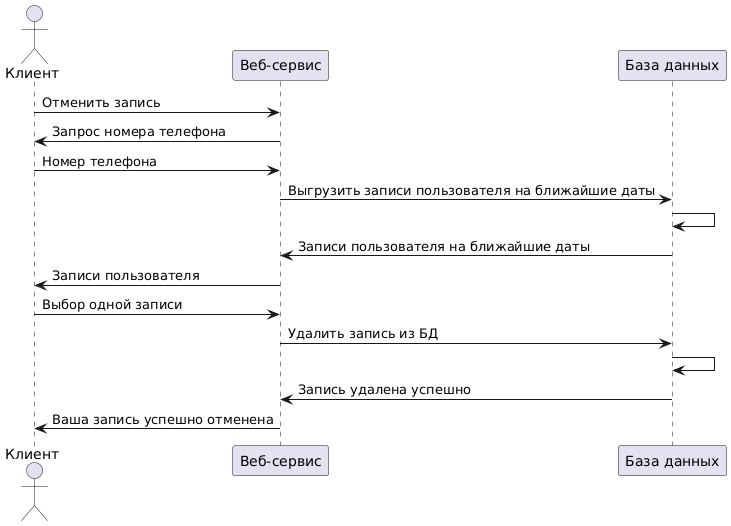

The diagram above was rendered by PlantUML. Its source (embedded in the PNG):
@startuml
actor "Клиент" as client
participant "Веб-сервис" as api
participant "База данных" as db

client -> api: Отменить запись
api -> client: Запрос номера телефона
client -> api: Номер телефона
api -> db: Выгрузить записи пользователя на ближайшие даты
db -> db
db -> api: Записи пользователя на ближайшие даты
api -> client: Записи пользователя
client -> api: Выбор одной записи
api -> db: Удалить запись из БД
db -> db
db -> api: Запись удалена успешно
api -> client: Ваша запись успешно отменена
@enduml